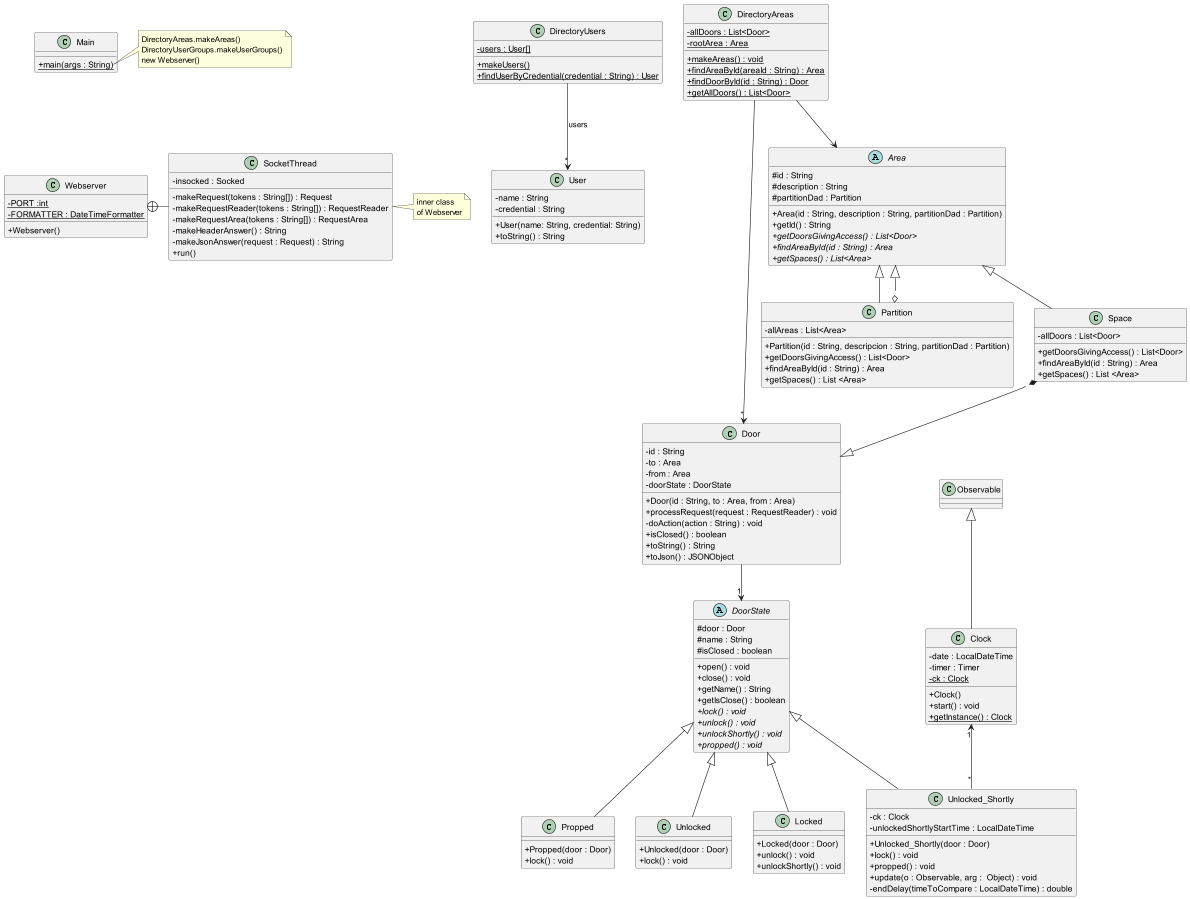

The diagram above was rendered by PlantUML. Its source (embedded in the PNG):
@startuml
'https://plantuml.com/class-diagram
skinparam classAttributeIconSize 0

class Webserver {
    - {static} PORT :int
    - {static} FORMATTER : DateTimeFormatter
    + Webserver()
}

class SocketThread {
    - insocked : Socked
    - makeRequest(tokens : String[]) : Request
    - makeRequestReader(tokens : String[]) : RequestReader
    - makeRequestArea(tokens : String[]) : RequestArea
    - makeHeaderAnswer() : String
    - makeJsonAnswer(request : Request) : String
    + run()
}

note right of SocketThread
inner class
of Webserver
end note

class DirectoryUsers {
    - {static} users : User[]
    + {static} makeUsers()
    + {static} findUserByCredential(credential : String) : User
}

class DirectoryAreas {
    - {static} allDoors : List<Door>
    - {static} rootArea : Area
    + {static} makeAreas() : void
    + {static} findAreaById(areaId : String) : Area
    + {static} findDoorById(id : String) : Door
    + {static} getAllDoors() : List<Door>
}

class Door {
    - id : String
    - to : Area
    - from : Area
    - doorState : DoorState

    + Door(id : String, to : Area, from : Area)
    + processRequest(request : RequestReader) : void
    - doAction(action : String) : void
    + isClosed() : boolean
    + toString() : String
    + toJson() : JSONObject
}



class User {
    - name : String
    - credential : String
    + User(name: String, credential: String)
    + toString() : String
}


abstract class DoorState {
    # door : Door
    # name : String
    # isClosed : boolean
    + open() : void
    + close() : void
    + getName() : String
    + getIsClose() : boolean
    + {abstract} lock() : void
    + {abstract} unlock() : void
    + {abstract} unlockShortly() : void
    + {abstract} propped() : void
}

class Locked extends DoorState {
    + Locked(door : Door)
    + unlock() : void
    + unlockShortly() : void
}

class Unlocked extends DoorState {
    + Unlocked(door : Door)
    + lock() : void
}

class Unlocked_Shortly extends DoorState {
    - ck : Clock
    - unlockedShortlyStartTime : LocalDateTime
    + Unlocked_Shortly(door : Door)
    + lock() : void
    + propped() : void
    + update(o : Observable, arg :  Object) : void
    - endDelay(timeToCompare : LocalDateTime) : double
}

class Propped extends DoorState {
    + Propped(door : Door)
    + lock() : void
}

abstract class Area {
    # id : String
    # description : String
    # partitionDad : Partition
    + Area(id : String, description : String, partitionDad : Partition)
    + getId() : String
    + {abstract} getDoorsGivingAccess() : List<Door>
    + {abstract} findAreaById(id : String) : Area
    + {abstract} getSpaces() : List<Area>
}

class Partition extends Area {
    - allAreas : List<Area>
    + Partition(id : String, descripcion : String, partitionDad : Partition)
    + getDoorsGivingAccess() : List<Door>
    + findAreaById(id : String) : Area
    + getSpaces() : List <Area>
}

class Space extends Area {
    - allDoors : List<Door>
    + getDoorsGivingAccess() : List<Door>
    + findAreaById(id : String) : Area
    + getSpaces() : List <Area>
}

class Clock extends Observable {
    - date : LocalDateTime
    - timer : Timer
    - {static} ck : Clock
    + Clock()
    + start() : void
    + {static} getInstance() : Clock
}

class Main {
    + {static} main(args : String)
}

note right of Main::main
DirectoryAreas.makeAreas()
DirectoryUserGroups.makeUserGroups()
new Webserver()
end note

Webserver +-right- SocketThread
DirectoryUsers --> "*" User : "users"
DirectoryAreas --> Area
Space *--|> Door
Partition o--|> Area
DirectoryAreas --> "*" Door
Door --> "1" DoorState
Clock "1" <-- "*" Unlocked_Shortly


Main -[hidden]down- Webserver

@enduml